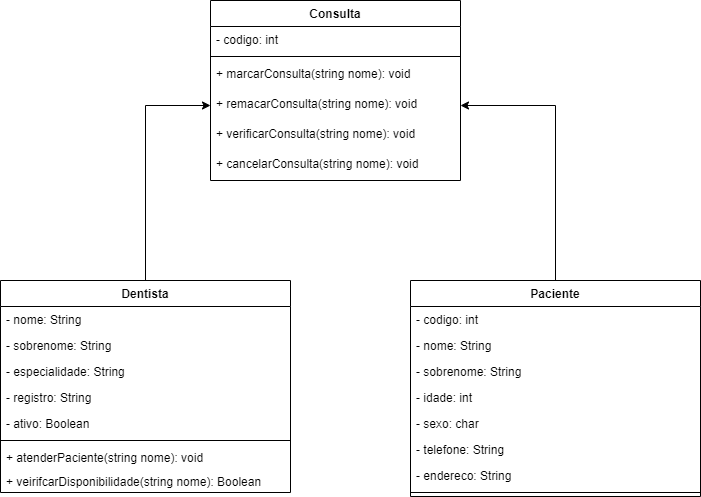

The diagram above was exported from draw.io. Its source (the exported page's mxGraphModel, read from the mxfile embedded in the PNG):
<mxGraphModel dx="1182" dy="582" grid="1" gridSize="10" guides="1" tooltips="1" connect="1" arrows="1" fold="1" page="1" pageScale="1" pageWidth="827" pageHeight="1169" math="0" shadow="0">
  <root>
    <mxCell id="WIyWlLk6GJQsqaUBKTNV-0" />
    <mxCell id="WIyWlLk6GJQsqaUBKTNV-1" parent="WIyWlLk6GJQsqaUBKTNV-0" />
    <mxCell id="xy-jFu4udY51uKYlWrDx-100" style="edgeStyle=orthogonalEdgeStyle;rounded=0;orthogonalLoop=1;jettySize=auto;html=1;entryX=0;entryY=0.5;entryDx=0;entryDy=0;" edge="1" parent="WIyWlLk6GJQsqaUBKTNV-1" source="xy-jFu4udY51uKYlWrDx-0" target="xy-jFu4udY51uKYlWrDx-90">
      <mxGeometry relative="1" as="geometry" />
    </mxCell>
    <mxCell id="xy-jFu4udY51uKYlWrDx-0" value="Dentista" style="swimlane;fontStyle=1;align=center;verticalAlign=top;childLayout=stackLayout;horizontal=1;startSize=26;horizontalStack=0;resizeParent=1;resizeParentMax=0;resizeLast=0;collapsible=1;marginBottom=0;" vertex="1" parent="WIyWlLk6GJQsqaUBKTNV-1">
      <mxGeometry x="70" y="320" width="290" height="212" as="geometry" />
    </mxCell>
    <mxCell id="xy-jFu4udY51uKYlWrDx-1" value="- nome: String" style="text;strokeColor=none;fillColor=none;align=left;verticalAlign=top;spacingLeft=4;spacingRight=4;overflow=hidden;rotatable=0;points=[[0,0.5],[1,0.5]];portConstraint=eastwest;" vertex="1" parent="xy-jFu4udY51uKYlWrDx-0">
      <mxGeometry y="26" width="290" height="26" as="geometry" />
    </mxCell>
    <mxCell id="xy-jFu4udY51uKYlWrDx-4" value="- sobrenome: String" style="text;strokeColor=none;fillColor=none;align=left;verticalAlign=top;spacingLeft=4;spacingRight=4;overflow=hidden;rotatable=0;points=[[0,0.5],[1,0.5]];portConstraint=eastwest;" vertex="1" parent="xy-jFu4udY51uKYlWrDx-0">
      <mxGeometry y="52" width="290" height="26" as="geometry" />
    </mxCell>
    <mxCell id="xy-jFu4udY51uKYlWrDx-6" value="- especialidade: String" style="text;strokeColor=none;fillColor=none;align=left;verticalAlign=top;spacingLeft=4;spacingRight=4;overflow=hidden;rotatable=0;points=[[0,0.5],[1,0.5]];portConstraint=eastwest;" vertex="1" parent="xy-jFu4udY51uKYlWrDx-0">
      <mxGeometry y="78" width="290" height="26" as="geometry" />
    </mxCell>
    <mxCell id="xy-jFu4udY51uKYlWrDx-5" value="- registro: String" style="text;strokeColor=none;fillColor=none;align=left;verticalAlign=top;spacingLeft=4;spacingRight=4;overflow=hidden;rotatable=0;points=[[0,0.5],[1,0.5]];portConstraint=eastwest;" vertex="1" parent="xy-jFu4udY51uKYlWrDx-0">
      <mxGeometry y="104" width="290" height="26" as="geometry" />
    </mxCell>
    <mxCell id="xy-jFu4udY51uKYlWrDx-8" value="- ativo: Boolean" style="text;strokeColor=none;fillColor=none;align=left;verticalAlign=top;spacingLeft=4;spacingRight=4;overflow=hidden;rotatable=0;points=[[0,0.5],[1,0.5]];portConstraint=eastwest;" vertex="1" parent="xy-jFu4udY51uKYlWrDx-0">
      <mxGeometry y="130" width="290" height="26" as="geometry" />
    </mxCell>
    <mxCell id="xy-jFu4udY51uKYlWrDx-2" value="" style="line;strokeWidth=1;fillColor=none;align=left;verticalAlign=middle;spacingTop=-1;spacingLeft=3;spacingRight=3;rotatable=0;labelPosition=right;points=[];portConstraint=eastwest;" vertex="1" parent="xy-jFu4udY51uKYlWrDx-0">
      <mxGeometry y="156" width="290" height="8" as="geometry" />
    </mxCell>
    <mxCell id="xy-jFu4udY51uKYlWrDx-102" value="+ atenderPaciente(string nome): void" style="text;strokeColor=none;fillColor=none;align=left;verticalAlign=top;spacingLeft=4;spacingRight=4;overflow=hidden;rotatable=0;points=[[0,0.5],[1,0.5]];portConstraint=eastwest;" vertex="1" parent="xy-jFu4udY51uKYlWrDx-0">
      <mxGeometry y="164" width="290" height="24" as="geometry" />
    </mxCell>
    <mxCell id="xy-jFu4udY51uKYlWrDx-12" value="+ veirifcarDisponibilidade(string nome): Boolean" style="text;strokeColor=none;fillColor=none;align=left;verticalAlign=top;spacingLeft=4;spacingRight=4;overflow=hidden;rotatable=0;points=[[0,0.5],[1,0.5]];portConstraint=eastwest;" vertex="1" parent="xy-jFu4udY51uKYlWrDx-0">
      <mxGeometry y="188" width="290" height="24" as="geometry" />
    </mxCell>
    <mxCell id="xy-jFu4udY51uKYlWrDx-104" style="edgeStyle=orthogonalEdgeStyle;rounded=0;orthogonalLoop=1;jettySize=auto;html=1;entryX=1;entryY=0.5;entryDx=0;entryDy=0;" edge="1" parent="WIyWlLk6GJQsqaUBKTNV-1" source="xy-jFu4udY51uKYlWrDx-43" target="xy-jFu4udY51uKYlWrDx-90">
      <mxGeometry relative="1" as="geometry" />
    </mxCell>
    <mxCell id="xy-jFu4udY51uKYlWrDx-43" value="Paciente" style="swimlane;fontStyle=1;align=center;verticalAlign=top;childLayout=stackLayout;horizontal=1;startSize=26;horizontalStack=0;resizeParent=1;resizeParentMax=0;resizeLast=0;collapsible=1;marginBottom=0;" vertex="1" parent="WIyWlLk6GJQsqaUBKTNV-1">
      <mxGeometry x="480" y="320" width="290" height="216" as="geometry" />
    </mxCell>
    <mxCell id="xy-jFu4udY51uKYlWrDx-44" value="- codigo: int" style="text;strokeColor=none;fillColor=none;align=left;verticalAlign=top;spacingLeft=4;spacingRight=4;overflow=hidden;rotatable=0;points=[[0,0.5],[1,0.5]];portConstraint=eastwest;" vertex="1" parent="xy-jFu4udY51uKYlWrDx-43">
      <mxGeometry y="26" width="290" height="26" as="geometry" />
    </mxCell>
    <mxCell id="xy-jFu4udY51uKYlWrDx-45" value="- nome: String" style="text;strokeColor=none;fillColor=none;align=left;verticalAlign=top;spacingLeft=4;spacingRight=4;overflow=hidden;rotatable=0;points=[[0,0.5],[1,0.5]];portConstraint=eastwest;" vertex="1" parent="xy-jFu4udY51uKYlWrDx-43">
      <mxGeometry y="52" width="290" height="26" as="geometry" />
    </mxCell>
    <mxCell id="xy-jFu4udY51uKYlWrDx-46" value="- sobrenome: String" style="text;strokeColor=none;fillColor=none;align=left;verticalAlign=top;spacingLeft=4;spacingRight=4;overflow=hidden;rotatable=0;points=[[0,0.5],[1,0.5]];portConstraint=eastwest;" vertex="1" parent="xy-jFu4udY51uKYlWrDx-43">
      <mxGeometry y="78" width="290" height="26" as="geometry" />
    </mxCell>
    <mxCell id="xy-jFu4udY51uKYlWrDx-47" value="- idade: int" style="text;strokeColor=none;fillColor=none;align=left;verticalAlign=top;spacingLeft=4;spacingRight=4;overflow=hidden;rotatable=0;points=[[0,0.5],[1,0.5]];portConstraint=eastwest;" vertex="1" parent="xy-jFu4udY51uKYlWrDx-43">
      <mxGeometry y="104" width="290" height="26" as="geometry" />
    </mxCell>
    <mxCell id="xy-jFu4udY51uKYlWrDx-48" value="- sexo: char" style="text;strokeColor=none;fillColor=none;align=left;verticalAlign=top;spacingLeft=4;spacingRight=4;overflow=hidden;rotatable=0;points=[[0,0.5],[1,0.5]];portConstraint=eastwest;" vertex="1" parent="xy-jFu4udY51uKYlWrDx-43">
      <mxGeometry y="130" width="290" height="26" as="geometry" />
    </mxCell>
    <mxCell id="xy-jFu4udY51uKYlWrDx-63" value="- telefone: String" style="text;strokeColor=none;fillColor=none;align=left;verticalAlign=top;spacingLeft=4;spacingRight=4;overflow=hidden;rotatable=0;points=[[0,0.5],[1,0.5]];portConstraint=eastwest;" vertex="1" parent="xy-jFu4udY51uKYlWrDx-43">
      <mxGeometry y="156" width="290" height="26" as="geometry" />
    </mxCell>
    <mxCell id="xy-jFu4udY51uKYlWrDx-64" value="- endereco: String" style="text;strokeColor=none;fillColor=none;align=left;verticalAlign=top;spacingLeft=4;spacingRight=4;overflow=hidden;rotatable=0;points=[[0,0.5],[1,0.5]];portConstraint=eastwest;" vertex="1" parent="xy-jFu4udY51uKYlWrDx-43">
      <mxGeometry y="182" width="290" height="26" as="geometry" />
    </mxCell>
    <mxCell id="xy-jFu4udY51uKYlWrDx-49" value="" style="line;strokeWidth=1;fillColor=none;align=left;verticalAlign=middle;spacingTop=-1;spacingLeft=3;spacingRight=3;rotatable=0;labelPosition=right;points=[];portConstraint=eastwest;" vertex="1" parent="xy-jFu4udY51uKYlWrDx-43">
      <mxGeometry y="208" width="290" height="8" as="geometry" />
    </mxCell>
    <mxCell id="xy-jFu4udY51uKYlWrDx-80" value="Consulta" style="swimlane;fontStyle=1;align=center;verticalAlign=top;childLayout=stackLayout;horizontal=1;startSize=26;horizontalStack=0;resizeParent=1;resizeParentMax=0;resizeLast=0;collapsible=1;marginBottom=0;" vertex="1" parent="WIyWlLk6GJQsqaUBKTNV-1">
      <mxGeometry x="280" y="40" width="250" height="180" as="geometry" />
    </mxCell>
    <mxCell id="xy-jFu4udY51uKYlWrDx-81" value="- codigo: int" style="text;strokeColor=none;fillColor=none;align=left;verticalAlign=top;spacingLeft=4;spacingRight=4;overflow=hidden;rotatable=0;points=[[0,0.5],[1,0.5]];portConstraint=eastwest;" vertex="1" parent="xy-jFu4udY51uKYlWrDx-80">
      <mxGeometry y="26" width="250" height="26" as="geometry" />
    </mxCell>
    <mxCell id="xy-jFu4udY51uKYlWrDx-82" value="" style="line;strokeWidth=1;fillColor=none;align=left;verticalAlign=middle;spacingTop=-1;spacingLeft=3;spacingRight=3;rotatable=0;labelPosition=right;points=[];portConstraint=eastwest;" vertex="1" parent="xy-jFu4udY51uKYlWrDx-80">
      <mxGeometry y="52" width="250" height="8" as="geometry" />
    </mxCell>
    <mxCell id="xy-jFu4udY51uKYlWrDx-83" value="+ marcarConsulta(string nome): void" style="text;strokeColor=none;fillColor=none;align=left;verticalAlign=top;spacingLeft=4;spacingRight=4;overflow=hidden;rotatable=0;points=[[0,0.5],[1,0.5]];portConstraint=eastwest;" vertex="1" parent="xy-jFu4udY51uKYlWrDx-80">
      <mxGeometry y="60" width="250" height="30" as="geometry" />
    </mxCell>
    <mxCell id="xy-jFu4udY51uKYlWrDx-90" value="+ remacarConsulta(string nome): void" style="text;strokeColor=none;fillColor=none;align=left;verticalAlign=top;spacingLeft=4;spacingRight=4;overflow=hidden;rotatable=0;points=[[0,0.5],[1,0.5]];portConstraint=eastwest;" vertex="1" parent="xy-jFu4udY51uKYlWrDx-80">
      <mxGeometry y="90" width="250" height="30" as="geometry" />
    </mxCell>
    <mxCell id="xy-jFu4udY51uKYlWrDx-99" value="+ verificarConsulta(string nome): void" style="text;strokeColor=none;fillColor=none;align=left;verticalAlign=top;spacingLeft=4;spacingRight=4;overflow=hidden;rotatable=0;points=[[0,0.5],[1,0.5]];portConstraint=eastwest;" vertex="1" parent="xy-jFu4udY51uKYlWrDx-80">
      <mxGeometry y="120" width="250" height="30" as="geometry" />
    </mxCell>
    <mxCell id="xy-jFu4udY51uKYlWrDx-91" value="+ cancelarConsulta(string nome): void" style="text;strokeColor=none;fillColor=none;align=left;verticalAlign=top;spacingLeft=4;spacingRight=4;overflow=hidden;rotatable=0;points=[[0,0.5],[1,0.5]];portConstraint=eastwest;" vertex="1" parent="xy-jFu4udY51uKYlWrDx-80">
      <mxGeometry y="150" width="250" height="30" as="geometry" />
    </mxCell>
  </root>
</mxGraphModel>